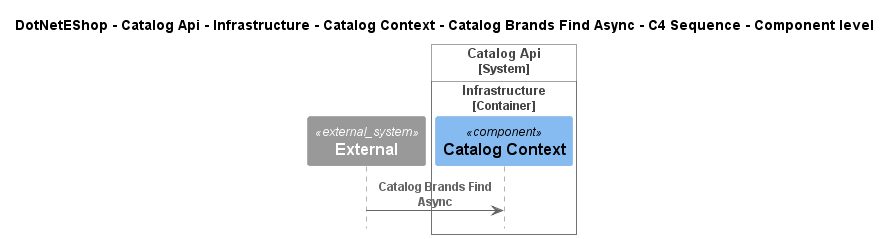

The diagram above was rendered by PlantUML. Its source (embedded in the PNG):
@startuml
!include ..\..\..\..\..\..\..\..\..\.c4s\C4_Sequence.puml

title DotNetEShop - Catalog Api - Infrastructure - Catalog Context - Catalog Brands Find Async - C4 Sequence - Component level

System_Ext(C4InterFlow.SoftwareSystems.ExternalSystem, "External", "")

System_Boundary(DotNetEShop.SoftwareSystems.CatalogApi, "Catalog Api")
    
Container_Boundary(DotNetEShop.SoftwareSystems.CatalogApi.Containers.Infrastructure, "Infrastructure")
    Component(DotNetEShop.SoftwareSystems.CatalogApi.Containers.Infrastructure.Components.CatalogContext, "Catalog Context", "", "")
Boundary_End()
Boundary_End()

Rel(C4InterFlow.SoftwareSystems.ExternalSystem, DotNetEShop.SoftwareSystems.CatalogApi.Containers.Infrastructure.Components.CatalogContext, "Catalog Brands Find Async")


@enduml